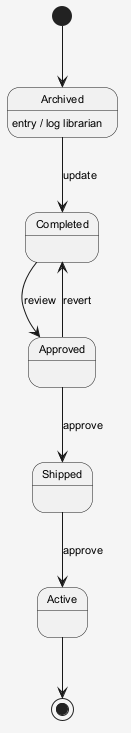

The diagram above was rendered by PlantUML. Its source (embedded in the PNG):
@startuml
skinparam shadowing false
skinparam backgroundColor #F5F5F5
skinparam defaultFontSize 11
[*] --> Archived
Archived --> Completed : update
Archived : entry / log librarian
Completed --> Approved : review
Approved --> Shipped : approve
Shipped --> Active : approve
Approved --> Completed : revert
Active --> [*]
@enduml